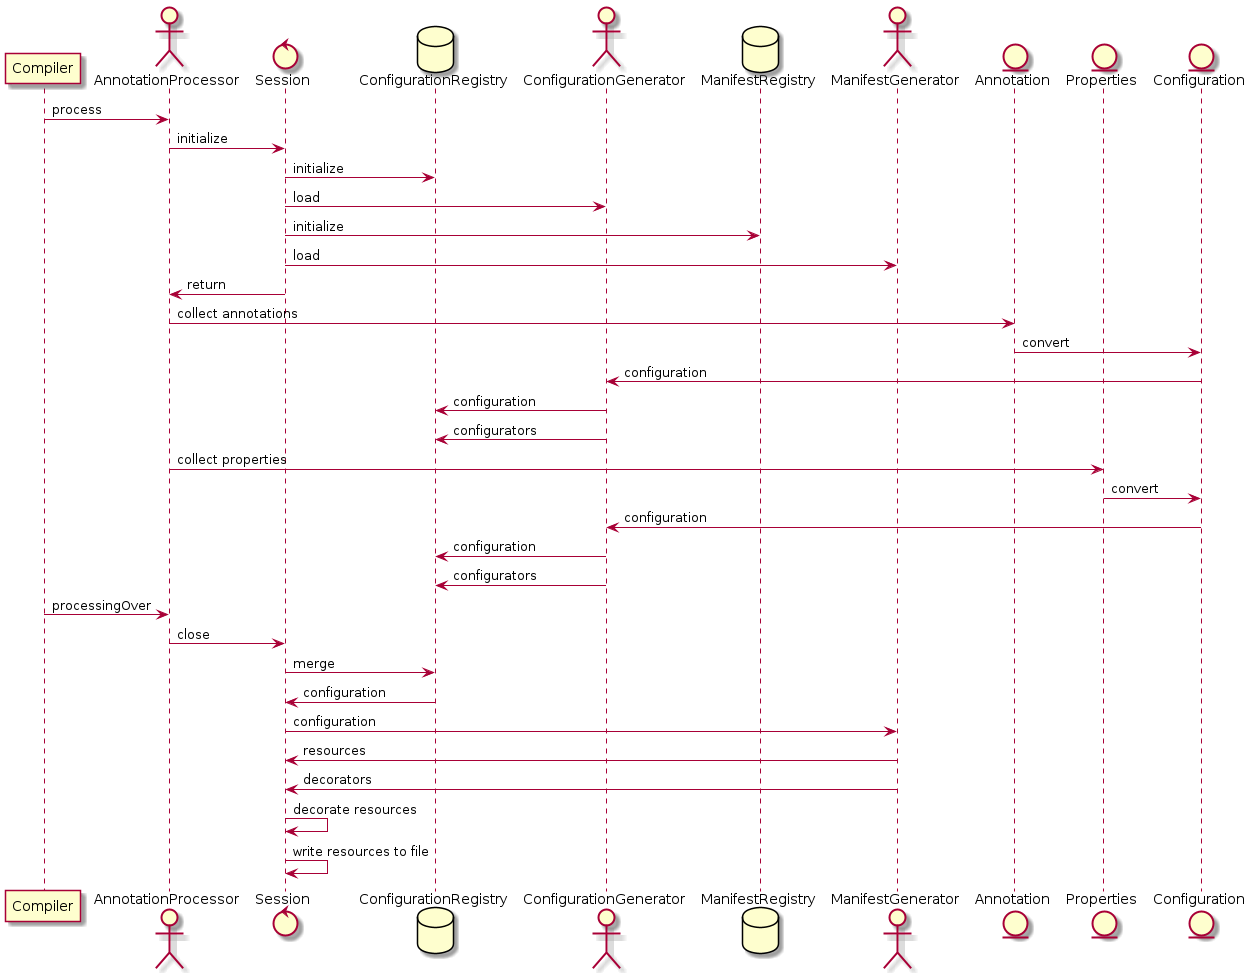

The diagram above was rendered by PlantUML. Its source (embedded in the PNG):
@startuml
participant Compiler as Compiler
actor       AnnotationProcessor       as AnnotationProcessor
control     Session                   as Session
database    ConfigurationRegistry    as ConfigurationRegistry
actor       ConfigurationGenerator    as ConfigurationGenerator
database    ManifestRegistry    as ManifestRegistry
actor       ManifestGenerator         as ManifestGenerator
entity      Annotation                as Annotation
entity      Properties                as Properties
entity      Configuration  as Configuration

Compiler -> AnnotationProcessor: process
AnnotationProcessor -> Session: initialize
Session -> ConfigurationRegistry: initialize
Session -> ConfigurationGenerator: load
Session -> ManifestRegistry: initialize
Session -> ManifestGenerator: load
Session -> AnnotationProcessor: return

AnnotationProcessor -> Annotation: collect annotations
Annotation -> Configuration : convert
Configuration -> ConfigurationGenerator: configuration
ConfigurationGenerator -> ConfigurationRegistry: configuration
ConfigurationGenerator -> ConfigurationRegistry: configurators

AnnotationProcessor -> Properties: collect properties
Properties -> Configuration : convert
Configuration -> ConfigurationGenerator: configuration
ConfigurationGenerator -> ConfigurationRegistry: configuration
ConfigurationGenerator -> ConfigurationRegistry: configurators

Compiler -> AnnotationProcessor: processingOver            
AnnotationProcessor -> Session: close
Session -> ConfigurationRegistry: merge
ConfigurationRegistry -> Session: configuration
Session -> ManifestGenerator: configuration
ManifestGenerator -> Session: resources
ManifestGenerator -> Session: decorators
Session -> Session: decorate resources
Session -> Session: write resources to file
@enduml